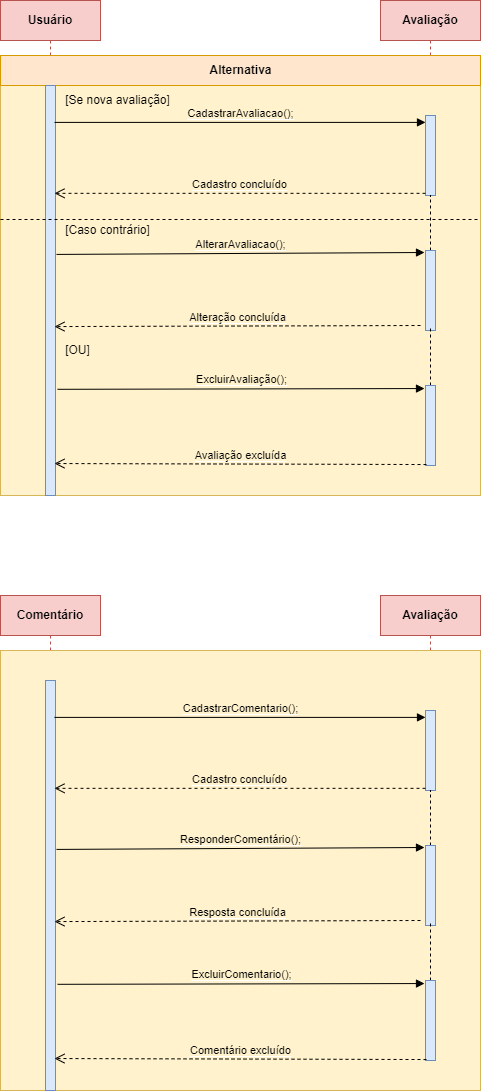

The diagram above was exported from draw.io. Its source (the exported page's mxGraphModel, read from the mxfile embedded in the PNG):
<mxGraphModel dx="868" dy="474" grid="1" gridSize="10" guides="1" tooltips="1" connect="1" arrows="1" fold="1" page="1" pageScale="1" pageWidth="827" pageHeight="1169" math="0" shadow="0">
  <root>
    <mxCell id="0" />
    <mxCell id="1" parent="0" />
    <mxCell id="6dzQIxRFkivmHqKIPbmz-1" value="&lt;b&gt;Usuário&lt;/b&gt;" style="shape=umlLifeline;perimeter=lifelinePerimeter;whiteSpace=wrap;html=1;container=1;collapsible=0;recursiveResize=0;outlineConnect=0;fillColor=#f8cecc;strokeColor=#b85450;" vertex="1" parent="1">
      <mxGeometry x="70" y="285" width="100" height="65" as="geometry" />
    </mxCell>
    <mxCell id="6dzQIxRFkivmHqKIPbmz-7" value="&lt;b&gt;Avaliação&lt;/b&gt;" style="shape=umlLifeline;perimeter=lifelinePerimeter;whiteSpace=wrap;html=1;container=1;collapsible=0;recursiveResize=0;outlineConnect=0;fillColor=#f8cecc;strokeColor=#b85450;" vertex="1" parent="1">
      <mxGeometry x="450" y="285" width="100" height="65" as="geometry" />
    </mxCell>
    <mxCell id="6dzQIxRFkivmHqKIPbmz-9" value="" style="whiteSpace=wrap;html=1;fillColor=#fff2cc;strokeColor=#d6b656;" vertex="1" parent="1">
      <mxGeometry x="70" y="340" width="480" height="440" as="geometry" />
    </mxCell>
    <mxCell id="6dzQIxRFkivmHqKIPbmz-10" value="&lt;b&gt;Alternativa&lt;/b&gt;" style="html=1;fillColor=#ffe6cc;strokeColor=#d79b00;" vertex="1" parent="1">
      <mxGeometry x="70" y="340" width="480" height="30" as="geometry" />
    </mxCell>
    <mxCell id="6dzQIxRFkivmHqKIPbmz-11" value="" style="html=1;points=[];perimeter=orthogonalPerimeter;fillColor=#dae8fc;strokeColor=#6c8ebf;" vertex="1" parent="1">
      <mxGeometry x="115" y="370" width="10" height="410" as="geometry" />
    </mxCell>
    <mxCell id="6dzQIxRFkivmHqKIPbmz-12" value="[Se nova avaliação]" style="text;html=1;strokeColor=none;fillColor=none;align=center;verticalAlign=middle;whiteSpace=wrap;rounded=0;" vertex="1" parent="1">
      <mxGeometry x="115" y="370" width="145" height="30" as="geometry" />
    </mxCell>
    <mxCell id="6dzQIxRFkivmHqKIPbmz-13" value="&lt;span style=&quot;background-color: rgb(255 , 242 , 204)&quot;&gt;CadastrarAvaliacao();&lt;/span&gt;" style="html=1;verticalAlign=bottom;endArrow=block;rounded=0;exitX=0.9;exitY=0.09;exitDx=0;exitDy=0;exitPerimeter=0;" edge="1" parent="1" source="6dzQIxRFkivmHqKIPbmz-11" target="6dzQIxRFkivmHqKIPbmz-14">
      <mxGeometry width="80" relative="1" as="geometry">
        <mxPoint x="370" y="480" as="sourcePoint" />
        <mxPoint x="450" y="480" as="targetPoint" />
      </mxGeometry>
    </mxCell>
    <mxCell id="6dzQIxRFkivmHqKIPbmz-14" value="" style="html=1;points=[];perimeter=orthogonalPerimeter;fillColor=#dae8fc;strokeColor=#6c8ebf;" vertex="1" parent="1">
      <mxGeometry x="495" y="400" width="10" height="80" as="geometry" />
    </mxCell>
    <mxCell id="6dzQIxRFkivmHqKIPbmz-15" value="&lt;span style=&quot;background-color: rgb(255 , 242 , 204)&quot;&gt;Cadastro concluído&lt;/span&gt;" style="html=1;verticalAlign=bottom;endArrow=open;dashed=1;endSize=8;rounded=0;entryX=0.9;entryY=0.263;entryDx=0;entryDy=0;entryPerimeter=0;" edge="1" parent="1" source="6dzQIxRFkivmHqKIPbmz-14" target="6dzQIxRFkivmHqKIPbmz-11">
      <mxGeometry relative="1" as="geometry">
        <mxPoint x="450" y="480" as="sourcePoint" />
        <mxPoint x="370" y="480" as="targetPoint" />
      </mxGeometry>
    </mxCell>
    <mxCell id="6dzQIxRFkivmHqKIPbmz-16" value="" style="line;strokeWidth=1;fillColor=none;align=left;verticalAlign=middle;spacingTop=-1;spacingLeft=3;spacingRight=3;rotatable=0;labelPosition=right;points=[];portConstraint=eastwest;dashed=1;" vertex="1" parent="1">
      <mxGeometry x="70" y="500" width="480" height="8" as="geometry" />
    </mxCell>
    <mxCell id="6dzQIxRFkivmHqKIPbmz-17" value="[Caso contrário]" style="text;html=1;strokeColor=none;fillColor=none;align=center;verticalAlign=middle;whiteSpace=wrap;rounded=0;dashed=1;" vertex="1" parent="1">
      <mxGeometry x="115" y="500" width="125" height="30" as="geometry" />
    </mxCell>
    <mxCell id="6dzQIxRFkivmHqKIPbmz-19" style="edgeStyle=orthogonalEdgeStyle;rounded=0;orthogonalLoop=1;jettySize=auto;html=1;endArrow=none;endFill=0;dashed=1;" edge="1" parent="1" source="6dzQIxRFkivmHqKIPbmz-18" target="6dzQIxRFkivmHqKIPbmz-14">
      <mxGeometry relative="1" as="geometry" />
    </mxCell>
    <mxCell id="6dzQIxRFkivmHqKIPbmz-18" value="" style="html=1;points=[];perimeter=orthogonalPerimeter;fillColor=#dae8fc;strokeColor=#6c8ebf;" vertex="1" parent="1">
      <mxGeometry x="495" y="535" width="10" height="80" as="geometry" />
    </mxCell>
    <mxCell id="6dzQIxRFkivmHqKIPbmz-20" value="&lt;span style=&quot;background-color: rgb(255 , 242 , 204)&quot;&gt;AlterarAvaliacao();&lt;/span&gt;" style="html=1;verticalAlign=bottom;endArrow=block;rounded=0;exitX=1.1;exitY=0.412;exitDx=0;exitDy=0;exitPerimeter=0;entryX=-0.1;entryY=0.025;entryDx=0;entryDy=0;entryPerimeter=0;" edge="1" parent="1" source="6dzQIxRFkivmHqKIPbmz-11" target="6dzQIxRFkivmHqKIPbmz-18">
      <mxGeometry width="80" relative="1" as="geometry">
        <mxPoint x="370" y="480" as="sourcePoint" />
        <mxPoint x="490" y="539" as="targetPoint" />
      </mxGeometry>
    </mxCell>
    <mxCell id="6dzQIxRFkivmHqKIPbmz-21" value="&lt;span style=&quot;background-color: rgb(255 , 242 , 204)&quot;&gt;Alteração concluída&lt;/span&gt;" style="html=1;verticalAlign=bottom;endArrow=open;dashed=1;endSize=8;rounded=0;entryX=0.9;entryY=0.588;entryDx=0;entryDy=0;entryPerimeter=0;" edge="1" parent="1" target="6dzQIxRFkivmHqKIPbmz-11">
      <mxGeometry relative="1" as="geometry">
        <mxPoint x="490" y="610" as="sourcePoint" />
        <mxPoint x="130" y="610" as="targetPoint" />
      </mxGeometry>
    </mxCell>
    <mxCell id="6dzQIxRFkivmHqKIPbmz-22" value="[OU]" style="text;html=1;strokeColor=none;fillColor=none;align=center;verticalAlign=middle;whiteSpace=wrap;rounded=0;" vertex="1" parent="1">
      <mxGeometry x="115" y="620" width="65" height="30" as="geometry" />
    </mxCell>
    <mxCell id="6dzQIxRFkivmHqKIPbmz-24" style="edgeStyle=orthogonalEdgeStyle;rounded=0;orthogonalLoop=1;jettySize=auto;html=1;dashed=1;endArrow=none;endFill=0;" edge="1" parent="1" source="6dzQIxRFkivmHqKIPbmz-23">
      <mxGeometry relative="1" as="geometry">
        <mxPoint x="500" y="610" as="targetPoint" />
      </mxGeometry>
    </mxCell>
    <mxCell id="6dzQIxRFkivmHqKIPbmz-23" value="" style="html=1;points=[];perimeter=orthogonalPerimeter;fillColor=#dae8fc;strokeColor=#6c8ebf;" vertex="1" parent="1">
      <mxGeometry x="495" y="670" width="10" height="80" as="geometry" />
    </mxCell>
    <mxCell id="6dzQIxRFkivmHqKIPbmz-25" value="&lt;span style=&quot;background-color: rgb(255 , 242 , 204)&quot;&gt;ExcluirAvaliação();&lt;/span&gt;" style="html=1;verticalAlign=bottom;endArrow=block;rounded=0;entryX=-0.1;entryY=0.038;entryDx=0;entryDy=0;entryPerimeter=0;exitX=1.2;exitY=0.741;exitDx=0;exitDy=0;exitPerimeter=0;" edge="1" parent="1" source="6dzQIxRFkivmHqKIPbmz-11" target="6dzQIxRFkivmHqKIPbmz-23">
      <mxGeometry width="80" relative="1" as="geometry">
        <mxPoint x="370" y="620" as="sourcePoint" />
        <mxPoint x="450" y="620" as="targetPoint" />
      </mxGeometry>
    </mxCell>
    <mxCell id="6dzQIxRFkivmHqKIPbmz-26" value="&lt;span style=&quot;background-color: rgb(255 , 242 , 204)&quot;&gt;Avaliação excluída&lt;/span&gt;" style="html=1;verticalAlign=bottom;endArrow=open;dashed=1;endSize=8;rounded=0;exitX=0.1;exitY=0.988;exitDx=0;exitDy=0;exitPerimeter=0;entryX=0.9;entryY=0.922;entryDx=0;entryDy=0;entryPerimeter=0;" edge="1" parent="1" source="6dzQIxRFkivmHqKIPbmz-23" target="6dzQIxRFkivmHqKIPbmz-11">
      <mxGeometry relative="1" as="geometry">
        <mxPoint x="450" y="700" as="sourcePoint" />
        <mxPoint x="370" y="700" as="targetPoint" />
      </mxGeometry>
    </mxCell>
    <mxCell id="6dzQIxRFkivmHqKIPbmz-27" value="&lt;b&gt;Comentário&lt;/b&gt;" style="shape=umlLifeline;perimeter=lifelinePerimeter;whiteSpace=wrap;html=1;container=1;collapsible=0;recursiveResize=0;outlineConnect=0;fillColor=#f8cecc;strokeColor=#b85450;" vertex="1" parent="1">
      <mxGeometry x="70" y="880" width="100" height="65" as="geometry" />
    </mxCell>
    <mxCell id="6dzQIxRFkivmHqKIPbmz-28" value="&lt;b&gt;Avaliação&lt;/b&gt;" style="shape=umlLifeline;perimeter=lifelinePerimeter;whiteSpace=wrap;html=1;container=1;collapsible=0;recursiveResize=0;outlineConnect=0;fillColor=#f8cecc;strokeColor=#b85450;" vertex="1" parent="1">
      <mxGeometry x="450" y="880" width="100" height="65" as="geometry" />
    </mxCell>
    <mxCell id="6dzQIxRFkivmHqKIPbmz-29" value="" style="whiteSpace=wrap;html=1;fillColor=#fff2cc;strokeColor=#d6b656;" vertex="1" parent="1">
      <mxGeometry x="70" y="935" width="480" height="440" as="geometry" />
    </mxCell>
    <mxCell id="6dzQIxRFkivmHqKIPbmz-31" value="" style="html=1;points=[];perimeter=orthogonalPerimeter;fillColor=#dae8fc;strokeColor=#6c8ebf;" vertex="1" parent="1">
      <mxGeometry x="115" y="965" width="10" height="410" as="geometry" />
    </mxCell>
    <mxCell id="6dzQIxRFkivmHqKIPbmz-33" value="&lt;span style=&quot;background-color: rgb(255 , 242 , 204)&quot;&gt;CadastrarComentario();&lt;/span&gt;" style="html=1;verticalAlign=bottom;endArrow=block;rounded=0;exitX=0.9;exitY=0.09;exitDx=0;exitDy=0;exitPerimeter=0;" edge="1" parent="1" source="6dzQIxRFkivmHqKIPbmz-31" target="6dzQIxRFkivmHqKIPbmz-34">
      <mxGeometry width="80" relative="1" as="geometry">
        <mxPoint x="370" y="1075" as="sourcePoint" />
        <mxPoint x="450" y="1075" as="targetPoint" />
      </mxGeometry>
    </mxCell>
    <mxCell id="6dzQIxRFkivmHqKIPbmz-34" value="" style="html=1;points=[];perimeter=orthogonalPerimeter;fillColor=#dae8fc;strokeColor=#6c8ebf;" vertex="1" parent="1">
      <mxGeometry x="495" y="995" width="10" height="80" as="geometry" />
    </mxCell>
    <mxCell id="6dzQIxRFkivmHqKIPbmz-35" value="&lt;span style=&quot;background-color: rgb(255 , 242 , 204)&quot;&gt;Cadastro concluído&lt;/span&gt;" style="html=1;verticalAlign=bottom;endArrow=open;dashed=1;endSize=8;rounded=0;entryX=0.9;entryY=0.263;entryDx=0;entryDy=0;entryPerimeter=0;" edge="1" parent="1" source="6dzQIxRFkivmHqKIPbmz-34" target="6dzQIxRFkivmHqKIPbmz-31">
      <mxGeometry relative="1" as="geometry">
        <mxPoint x="450" y="1075" as="sourcePoint" />
        <mxPoint x="370" y="1075" as="targetPoint" />
      </mxGeometry>
    </mxCell>
    <mxCell id="6dzQIxRFkivmHqKIPbmz-38" style="edgeStyle=orthogonalEdgeStyle;rounded=0;orthogonalLoop=1;jettySize=auto;html=1;endArrow=none;endFill=0;dashed=1;" edge="1" parent="1" source="6dzQIxRFkivmHqKIPbmz-39" target="6dzQIxRFkivmHqKIPbmz-34">
      <mxGeometry relative="1" as="geometry" />
    </mxCell>
    <mxCell id="6dzQIxRFkivmHqKIPbmz-39" value="" style="html=1;points=[];perimeter=orthogonalPerimeter;fillColor=#dae8fc;strokeColor=#6c8ebf;" vertex="1" parent="1">
      <mxGeometry x="495" y="1130" width="10" height="80" as="geometry" />
    </mxCell>
    <mxCell id="6dzQIxRFkivmHqKIPbmz-40" value="&lt;span style=&quot;background-color: rgb(255 , 242 , 204)&quot;&gt;ResponderComentário();&lt;/span&gt;" style="html=1;verticalAlign=bottom;endArrow=block;rounded=0;exitX=1.1;exitY=0.412;exitDx=0;exitDy=0;exitPerimeter=0;entryX=-0.1;entryY=0.025;entryDx=0;entryDy=0;entryPerimeter=0;" edge="1" parent="1" source="6dzQIxRFkivmHqKIPbmz-31" target="6dzQIxRFkivmHqKIPbmz-39">
      <mxGeometry width="80" relative="1" as="geometry">
        <mxPoint x="370" y="1075" as="sourcePoint" />
        <mxPoint x="490" y="1134" as="targetPoint" />
      </mxGeometry>
    </mxCell>
    <mxCell id="6dzQIxRFkivmHqKIPbmz-41" value="&lt;span style=&quot;background-color: rgb(255 , 242 , 204)&quot;&gt;Resposta concluída&lt;/span&gt;" style="html=1;verticalAlign=bottom;endArrow=open;dashed=1;endSize=8;rounded=0;entryX=0.9;entryY=0.588;entryDx=0;entryDy=0;entryPerimeter=0;" edge="1" parent="1" target="6dzQIxRFkivmHqKIPbmz-31">
      <mxGeometry relative="1" as="geometry">
        <mxPoint x="490" y="1205" as="sourcePoint" />
        <mxPoint x="130" y="1205" as="targetPoint" />
      </mxGeometry>
    </mxCell>
    <mxCell id="6dzQIxRFkivmHqKIPbmz-43" style="edgeStyle=orthogonalEdgeStyle;rounded=0;orthogonalLoop=1;jettySize=auto;html=1;dashed=1;endArrow=none;endFill=0;" edge="1" parent="1" source="6dzQIxRFkivmHqKIPbmz-44">
      <mxGeometry relative="1" as="geometry">
        <mxPoint x="500" y="1205" as="targetPoint" />
      </mxGeometry>
    </mxCell>
    <mxCell id="6dzQIxRFkivmHqKIPbmz-44" value="" style="html=1;points=[];perimeter=orthogonalPerimeter;fillColor=#dae8fc;strokeColor=#6c8ebf;" vertex="1" parent="1">
      <mxGeometry x="495" y="1265" width="10" height="80" as="geometry" />
    </mxCell>
    <mxCell id="6dzQIxRFkivmHqKIPbmz-45" value="&lt;span style=&quot;background-color: rgb(255 , 242 , 204)&quot;&gt;ExcluirComentario();&lt;/span&gt;" style="html=1;verticalAlign=bottom;endArrow=block;rounded=0;entryX=-0.1;entryY=0.038;entryDx=0;entryDy=0;entryPerimeter=0;exitX=1.2;exitY=0.741;exitDx=0;exitDy=0;exitPerimeter=0;" edge="1" parent="1" source="6dzQIxRFkivmHqKIPbmz-31" target="6dzQIxRFkivmHqKIPbmz-44">
      <mxGeometry width="80" relative="1" as="geometry">
        <mxPoint x="370" y="1215" as="sourcePoint" />
        <mxPoint x="450" y="1215" as="targetPoint" />
      </mxGeometry>
    </mxCell>
    <mxCell id="6dzQIxRFkivmHqKIPbmz-46" value="&lt;span style=&quot;background-color: rgb(255 , 242 , 204)&quot;&gt;Comentário excluído&lt;/span&gt;" style="html=1;verticalAlign=bottom;endArrow=open;dashed=1;endSize=8;rounded=0;exitX=0.1;exitY=0.988;exitDx=0;exitDy=0;exitPerimeter=0;entryX=0.9;entryY=0.922;entryDx=0;entryDy=0;entryPerimeter=0;" edge="1" parent="1" source="6dzQIxRFkivmHqKIPbmz-44" target="6dzQIxRFkivmHqKIPbmz-31">
      <mxGeometry relative="1" as="geometry">
        <mxPoint x="450" y="1295" as="sourcePoint" />
        <mxPoint x="370" y="1295" as="targetPoint" />
      </mxGeometry>
    </mxCell>
  </root>
</mxGraphModel>